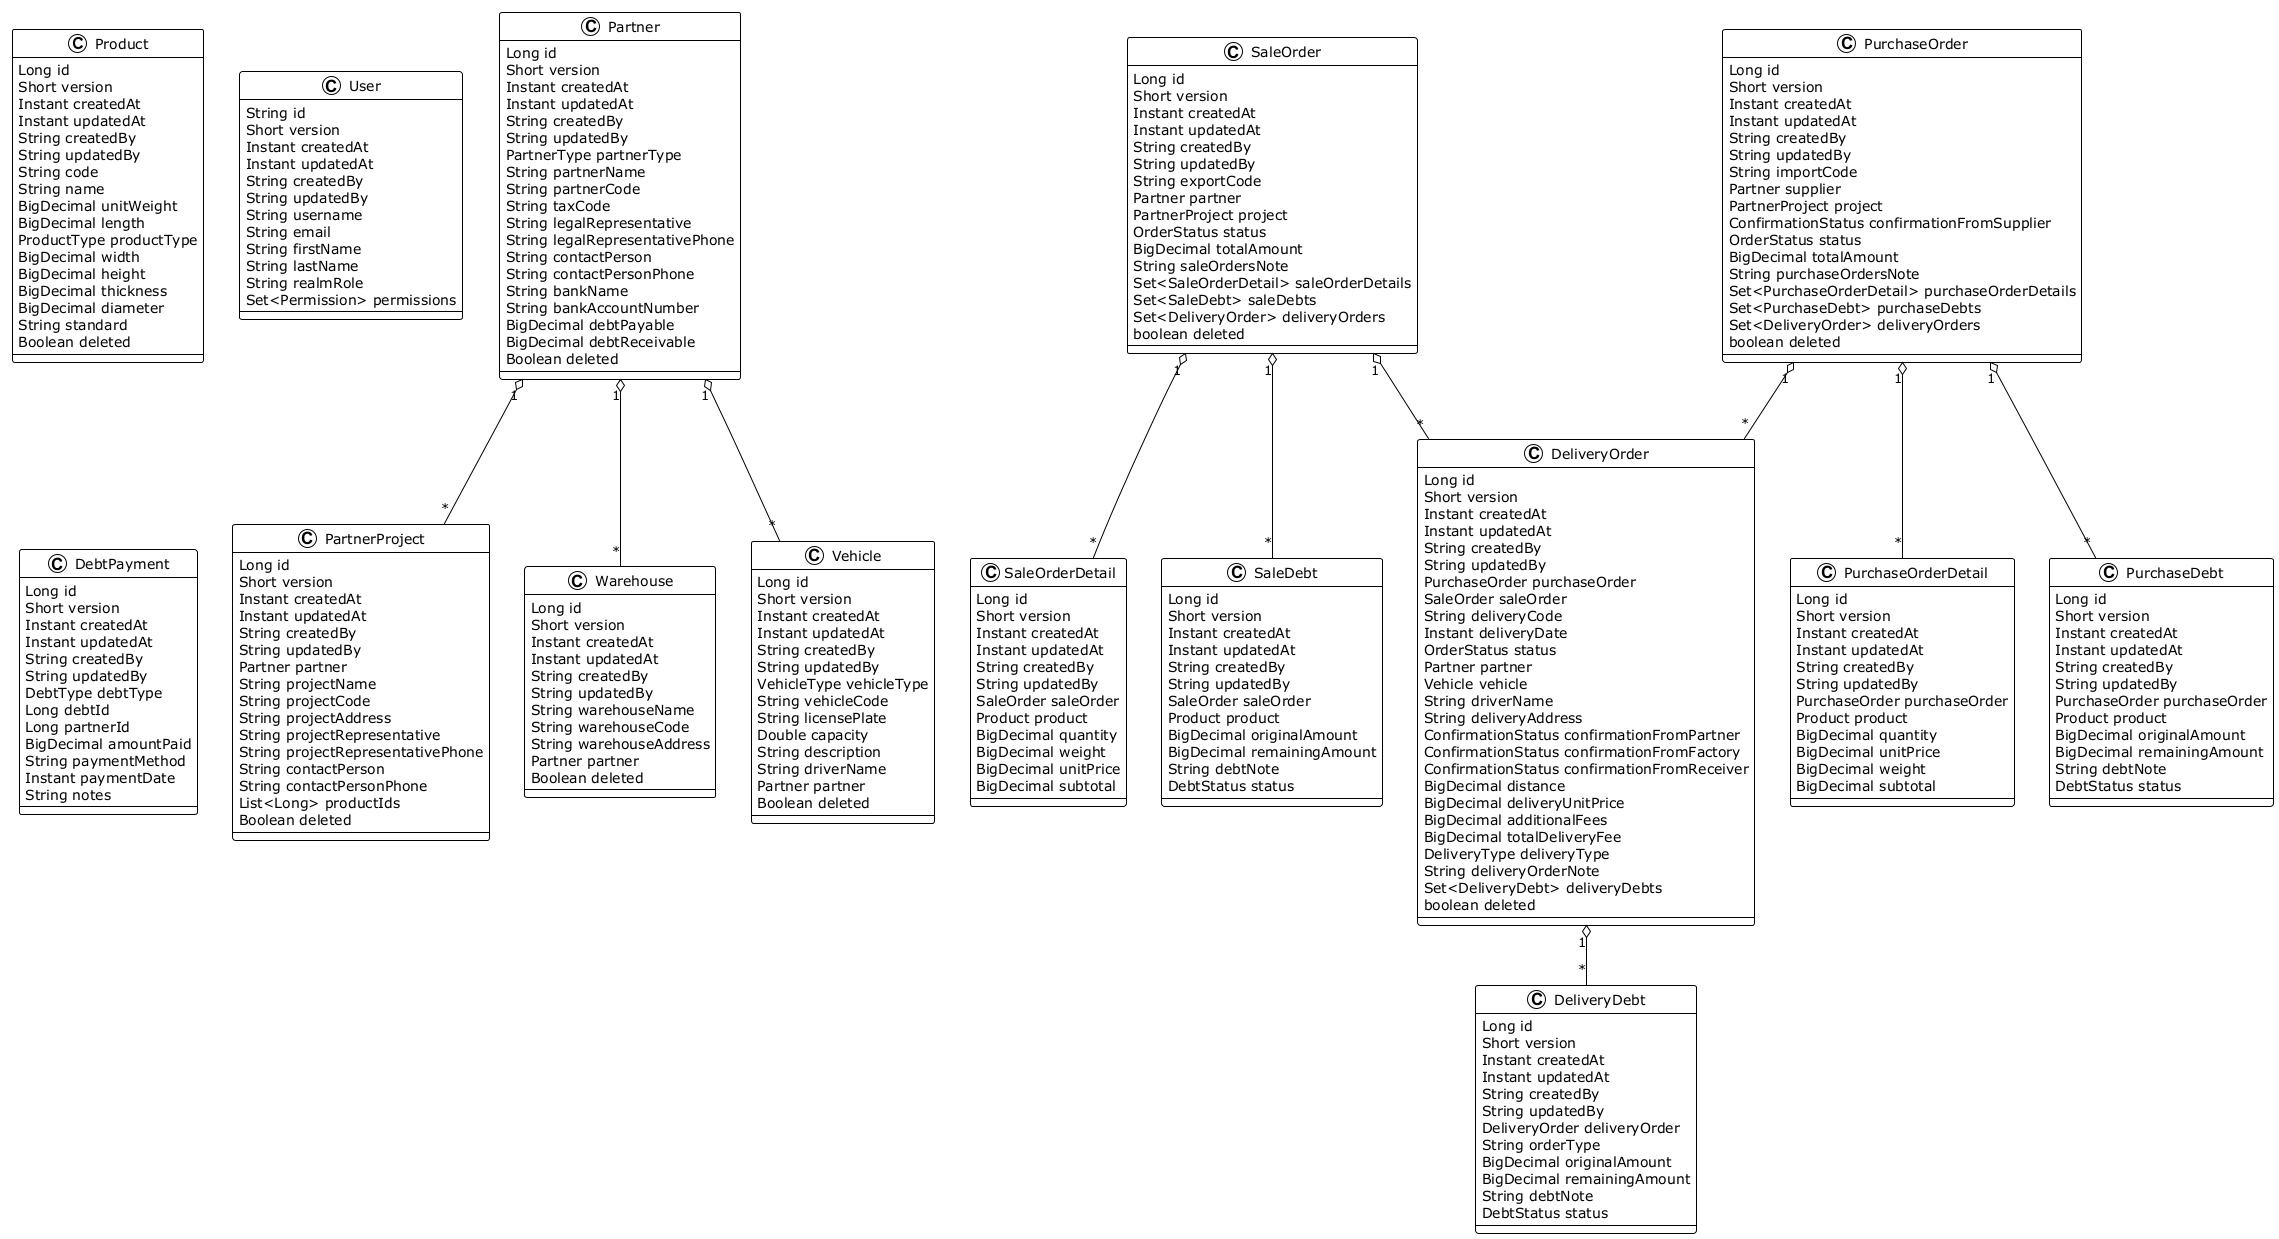

The diagram above was rendered by PlantUML. Its source (embedded in the PNG):
@startuml
!theme plain

' ==== PRODUCT ====
class Product {
  Long id
  Short version
  Instant createdAt
  Instant updatedAt
  String createdBy
  String updatedBy
  String code
  String name
  BigDecimal unitWeight
  BigDecimal length
  ProductType productType
  BigDecimal width
  BigDecimal height
  BigDecimal thickness
  BigDecimal diameter
  String standard
  Boolean deleted
}

' ==== PARTNER ====
class Partner {
  Long id
  Short version
  Instant createdAt
  Instant updatedAt
  String createdBy
  String updatedBy
  PartnerType partnerType
  String partnerName
  String partnerCode
  String taxCode
  String legalRepresentative
  String legalRepresentativePhone
  String contactPerson
  String contactPersonPhone
  String bankName
  String bankAccountNumber
  BigDecimal debtPayable
  BigDecimal debtReceivable
  Boolean deleted
}

class PartnerProject {
  Long id
  Short version
  Instant createdAt
  Instant updatedAt
  String createdBy
  String updatedBy
  Partner partner
  String projectName
  String projectCode
  String projectAddress
  String projectRepresentative
  String projectRepresentativePhone
  String contactPerson
  String contactPersonPhone
  List<Long> productIds
  Boolean deleted
}
Partner "1" o-- "*" PartnerProject

class Warehouse {
  Long id
  Short version
  Instant createdAt
  Instant updatedAt
  String createdBy
  String updatedBy
  String warehouseName
  String warehouseCode
  String warehouseAddress
  Partner partner
  Boolean deleted
}
Partner "1" o-- "*" Warehouse

class Vehicle {
  Long id
  Short version
  Instant createdAt
  Instant updatedAt
  String createdBy
  String updatedBy
  VehicleType vehicleType
  String vehicleCode
  String licensePlate
  Double capacity
  String description
  String driverName
  Partner partner
  Boolean deleted
}
Partner "1" o-- "*" Vehicle

' ==== USER ====
class User {
  String id
  Short version
  Instant createdAt
  Instant updatedAt
  String createdBy
  String updatedBy
  String username
  String email
  String firstName
  String lastName
  String realmRole
  Set<Permission> permissions
}

' ==== SALE ORDER ====
class SaleOrder {
  Long id
  Short version
  Instant createdAt
  Instant updatedAt
  String createdBy
  String updatedBy
  String exportCode
  Partner partner
  PartnerProject project
  OrderStatus status
  BigDecimal totalAmount
  String saleOrdersNote
  Set<SaleOrderDetail> saleOrderDetails
  Set<SaleDebt> saleDebts
  Set<DeliveryOrder> deliveryOrders
  boolean deleted
}

class SaleOrderDetail {
  Long id
  Short version
  Instant createdAt
  Instant updatedAt
  String createdBy
  String updatedBy
  SaleOrder saleOrder
  Product product
  BigDecimal quantity
  BigDecimal weight
  BigDecimal unitPrice
  BigDecimal subtotal
}
SaleOrder "1" o-- "*" SaleOrderDetail

class SaleDebt {
  Long id
  Short version
  Instant createdAt
  Instant updatedAt
  String createdBy
  String updatedBy
  SaleOrder saleOrder
  Product product
  BigDecimal originalAmount
  BigDecimal remainingAmount
  String debtNote
  DebtStatus status
}
SaleOrder "1" o-- "*" SaleDebt

SaleOrder "1" o-- "*" DeliveryOrder

' ==== PURCHASE ORDER ====
class PurchaseOrder {
  Long id
  Short version
  Instant createdAt
  Instant updatedAt
  String createdBy
  String updatedBy
  String importCode
  Partner supplier
  PartnerProject project
  ConfirmationStatus confirmationFromSupplier
  OrderStatus status
  BigDecimal totalAmount
  String purchaseOrdersNote
  Set<PurchaseOrderDetail> purchaseOrderDetails
  Set<PurchaseDebt> purchaseDebts
  Set<DeliveryOrder> deliveryOrders
  boolean deleted
}

class PurchaseOrderDetail {
  Long id
  Short version
  Instant createdAt
  Instant updatedAt
  String createdBy
  String updatedBy
  PurchaseOrder purchaseOrder
  Product product
  BigDecimal quantity
  BigDecimal unitPrice
  BigDecimal weight
  BigDecimal subtotal
}
PurchaseOrder "1" o-- "*" PurchaseOrderDetail

class PurchaseDebt {
  Long id
  Short version
  Instant createdAt
  Instant updatedAt
  String createdBy
  String updatedBy
  PurchaseOrder purchaseOrder
  Product product
  BigDecimal originalAmount
  BigDecimal remainingAmount
  String debtNote
  DebtStatus status
}
PurchaseOrder "1" o-- "*" PurchaseDebt

PurchaseOrder "1" o-- "*" DeliveryOrder

' ==== DELIVERY ORDER ====
class DeliveryOrder {
  Long id
  Short version
  Instant createdAt
  Instant updatedAt
  String createdBy
  String updatedBy
  PurchaseOrder purchaseOrder
  SaleOrder saleOrder
  String deliveryCode
  Instant deliveryDate
  OrderStatus status
  Partner partner
  Vehicle vehicle
  String driverName
  String deliveryAddress
  ConfirmationStatus confirmationFromPartner
  ConfirmationStatus confirmationFromFactory
  ConfirmationStatus confirmationFromReceiver
  BigDecimal distance
  BigDecimal deliveryUnitPrice
  BigDecimal additionalFees
  BigDecimal totalDeliveryFee
  DeliveryType deliveryType
  String deliveryOrderNote
  Set<DeliveryDebt> deliveryDebts
  boolean deleted
}

class DeliveryDebt {
  Long id
  Short version
  Instant createdAt
  Instant updatedAt
  String createdBy
  String updatedBy
  DeliveryOrder deliveryOrder
  String orderType
  BigDecimal originalAmount
  BigDecimal remainingAmount
  String debtNote
  DebtStatus status
}
DeliveryOrder "1" o-- "*" DeliveryDebt

' ==== DEBT PAYMENT ====
class DebtPayment {
  Long id
  Short version
  Instant createdAt
  Instant updatedAt
  String createdBy
  String updatedBy
  DebtType debtType
  Long debtId
  Long partnerId
  BigDecimal amountPaid
  String paymentMethod
  Instant paymentDate
  String notes
}

@enduml